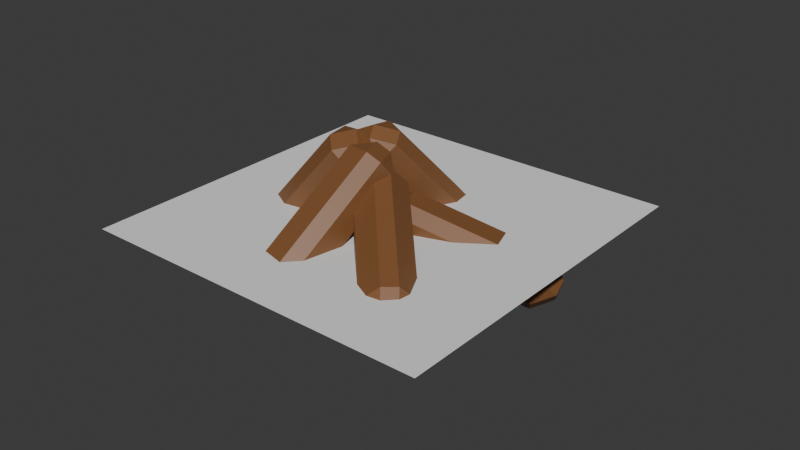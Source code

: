 # Source: campfire_wood.blend  (saved by Blender 5.2.45; exported with 4.5.12 LTS)
import bpy
from mathutils import Matrix  # noqa: F401  (used for matrix-valued properties, if any)

bpy.ops.wm.read_factory_settings(use_empty=True)
scene = bpy.context.scene
scene.name = 'Scene'

# ---- collections
col_collection = bpy.data.collections.new('Collection'); scene.collection.children.link(col_collection)

# ---- materials (node trees are filled in below, after node groups)
mat_madeira = bpy.data.materials.new('madeira')
mat_madeira.use_backface_culling_lightprobe_volume = False

# ---- material node trees
mat_madeira.use_nodes = True; mat_madeira.node_tree.nodes.clear()
_N = mat_madeira.node_tree.nodes; _L = mat_madeira.node_tree.links
n0 = _N.new('ShaderNodeBsdfPrincipled'); n0.name = 'BSDF - Pré-fundamentado'; n0.location = (10, 300)
n0.inputs[0].default_value = (0.2201, 0.09271, 0.03212, 1.0)
n1 = _N.new('ShaderNodeOutputMaterial'); n1.name = 'Saída de material'; n1.location = (300, 300)
_L.new(n0.outputs[0], n1.inputs[0])
n1.is_active_output = True

# ---- world
world_world = bpy.data.worlds.new('World'); scene.world = world_world
world_world.use_nodes = True; world_world.node_tree.nodes.clear()
_N = world_world.node_tree.nodes; _L = world_world.node_tree.links
n0 = _N.new('ShaderNodeOutputWorld'); n0.name = 'World Output'; n0.location = (300, 300)
n1 = _N.new('ShaderNodeBackground'); n1.name = 'Background'; n1.location = (10, 300)
n1.inputs[0].default_value = (0.05088, 0.05088, 0.05088, 1.0)
_L.new(n1.outputs[0], n0.inputs[0])
n0.is_active_output = True
world_world.color = (0.05088, 0.05088, 0.05088)
world_world.sun_shadow_jitter_overblur = 0.0

# ---- meshes
me_cubo_003 = bpy.data.meshes.new('Cubo.003')
me_cubo_003.from_pydata([(-0.3094, 0.2213, -0.6545), (-0.1479, 0.1452, -0.673), (-0.2938, 0.04249, -0.6531), (0.3968, -0.5242, -0.1361), (0.3713, -0.6153, 0.01647), (0.2509, -0.6269, -0.1162), (-0.4114, 0.2131, -0.5612), (-0.3958, 0.03433, -0.5598), (-0.4369, 0.1221, -0.4086), (0.2693, -0.6234, 0.1098), (0.1078, -0.5473, 0.1282), (0.1489, -0.6351, -0.02287), (-0.2626, 0.3064, -0.5959), (-0.1422, 0.318, -0.4633), (-0.1011, 0.2303, -0.6144), (0.4181, -0.5302, 0.07506), (0.4436, -0.4391, -0.07752), (0.4025, -0.3514, 0.07359), (-0.3646, 0.2982, -0.5026), (-0.3901, 0.2071, -0.3501), (-0.2442, 0.3098, -0.37), (0.3161, -0.5384, 0.1684), (0.3005, -0.3595, 0.1669), (0.1546, -0.4622, 0.1868), (-0.05036, 0.1921, -0.5958), (0.09405, 0.1828, -0.4896), (-0.03055, 0.05378, -0.4831), (0.2454, 0.0871, 0.5109), (0.1387, 0.07242, 0.6546), (0.1208, -0.04196, 0.5174), (-0.1873, 0.1891, -0.5754), (-0.1675, 0.05081, -0.4626), (-0.2939, 0.1744, -0.4317), (0.00183, 0.06945, 0.675), (-0.1426, 0.07869, 0.5688), (-0.01615, -0.04493, 0.5378), (-0.05118, 0.3049, -0.5849), (-0.0332, 0.4193, -0.4477), (0.09323, 0.2957, -0.4786), (0.1379, 0.1853, 0.6655), (0.2445, 0.2, 0.5218), (0.1181, 0.3236, 0.5528), (-0.1881, 0.302, -0.5644), (-0.2947, 0.2873, -0.4208), (-0.1701, 0.4164, -0.4273), (0.001013, 0.1823, 0.6859), (-0.0188, 0.3206, 0.5732), (-0.1434, 0.1916, 0.5797), (0.1471, 0.2635, -0.4474), (0.2679, 0.3962, -0.4517), (0.2423, 0.303, -0.3004), (0.4302, 1.238, 0.09438), (0.35, 1.315, 0.235), (0.4046, 1.145, 0.2457), (0.03753, 0.2333, -0.3683), (0.1327, 0.2729, -0.2213), (-0.04268, 0.3108, -0.2277), (0.2404, 1.285, 0.3141), (0.1196, 1.153, 0.3184), (0.295, 1.115, 0.3247), (0.08024, 0.322, -0.5178), (0.02564, 0.4927, -0.5284), (0.201, 0.4548, -0.5221), (0.2831, 1.374, 0.1646), (0.3633, 1.297, 0.02398), (0.1879, 1.334, 0.01765), (-0.02936, 0.2919, -0.4387), (-0.1096, 0.3694, -0.2981), (-0.08396, 0.4626, -0.4493), (0.1735, 1.344, 0.2437), (0.07833, 1.304, 0.09671), (0.05272, 1.211, 0.248), (-0.3421, 0.07765, -0.6639), (-0.1771, 0.07717, -0.7345), (-0.2006, 0.1189, -0.5615), (0.5809, 0.7516, -0.7945), (0.6052, 0.9205, -0.7389), (0.5574, 0.7934, -0.6215), (-0.4189, 0.17, -0.595), (-0.2773, 0.2113, -0.4926), (-0.3946, 0.339, -0.5394), (0.5284, 1.013, -0.67), (0.3634, 1.013, -0.5994), (0.4807, 0.8858, -0.5527), (-0.384, 0.116, -0.762), (-0.3363, 0.2432, -0.8794), (-0.219, 0.1155, -0.8327), (0.5633, 0.9589, -0.837), (0.539, 0.7899, -0.8927), (0.4217, 0.9176, -0.9394), (-0.4608, 0.2084, -0.6931), (-0.4365, 0.3773, -0.6375), (-0.413, 0.3356, -0.8105), (0.4866, 1.051, -0.7682), (0.345, 1.01, -0.8705), (0.3215, 1.052, -0.6975), (0.6378, 0.2719, -1.375), (0.7067, 0.3171, -1.215), (0.6519, 0.1488, -1.245), (0.3915, 0.2499, -0.2515), (0.244, 0.1879, -0.1703), (0.3367, 0.08152, -0.2812), (0.5198, 0.2135, -1.418), (0.5338, 0.09034, -1.288), (0.3722, 0.1515, -1.336), (0.1259, 0.1295, -0.2129), (0.05704, 0.0843, -0.3725), (0.2186, 0.02309, -0.3239), (0.5901, 0.3745, -1.383), (0.4974, 0.4808, -1.272), (0.659, 0.4196, -1.224), (0.1963, 0.2904, -0.1787), (0.3438, 0.3524, -0.26), (0.1822, 0.4136, -0.3085), (0.4721, 0.316, -1.426), (0.3245, 0.2541, -1.345), (0.3793, 0.4224, -1.315), (0.0782, 0.232, -0.2214), (0.06417, 0.3552, -0.3512), (0.009338, 0.1868, -0.3809), (-0.3393, 0.1901, -0.5749), (-0.1966, 0.1267, -0.4865), (-0.1743, 0.2441, -0.6205), (0.6644, -0.3424, -0.7543), (0.7367, -0.3961, -0.9096), (0.6867, -0.225, -0.8883), (-0.3778, 0.1955, -0.7079), (-0.2127, 0.2494, -0.7534), (-0.3055, 0.1418, -0.8632), (0.6982, -0.3908, -1.043), (0.5555, -0.3273, -1.131), (0.6482, -0.2197, -1.021), (-0.3907, 0.08964, -0.5641), (-0.3407, -0.08145, -0.5855), (-0.248, 0.02616, -0.4757), (0.6853, -0.4966, -0.8988), (0.613, -0.4429, -0.7435), (0.5202, -0.5505, -0.8533), (-0.4292, 0.09498, -0.697), (-0.3569, 0.04129, -0.8523), (-0.3792, -0.0761, -0.7184), (0.6469, -0.4913, -1.032), (0.4818, -0.5452, -0.9862), (0.5041, -0.4278, -1.12)], [], [(14, 16, 3, 1), (20, 22, 17, 13), (21, 9, 4, 15), (2, 5, 11, 7), (8, 10, 23, 19), (0, 1, 2), (3, 4, 5), (6, 7, 8), (9, 10, 11), (12, 13, 14), (15, 16, 17), (18, 19, 20), (21, 22, 23), (6, 0, 2, 7), (1, 3, 5, 2), (4, 9, 11, 5), (10, 8, 7, 11), (18, 6, 8, 19), (9, 21, 23, 10), (22, 20, 19, 23), (12, 18, 20, 13), (21, 15, 17, 22), (16, 14, 13, 17), (0, 12, 14, 1), (15, 4, 3, 16), (6, 18, 12, 0), (38, 40, 27, 25), (44, 46, 41, 37), (45, 33, 28, 39), (26, 29, 35, 31), (32, 34, 47, 43), (24, 25, 26), (27, 28, 29), (30, 31, 32), (33, 34, 35), (36, 37, 38), (39, 40, 41), (42, 43, 44), (45, 46, 47), (30, 24, 26, 31), (25, 27, 29, 26), (28, 33, 35, 29), (34, 32, 31, 35), (42, 30, 32, 43), (33, 45, 47, 34), (46, 44, 43, 47), (36, 42, 44, 37), (45, 39, 41, 46), (40, 38, 37, 41), (24, 36, 38, 25), (39, 28, 27, 40), (30, 42, 36, 24), (62, 64, 51, 49), (68, 70, 65, 61), (69, 57, 52, 63), (50, 53, 59, 55), (56, 58, 71, 67), (48, 49, 50), (51, 52, 53), (54, 55, 56), (57, 58, 59), (60, 61, 62), (63, 64, 65), (66, 67, 68), (69, 70, 71), (54, 48, 50, 55), (49, 51, 53, 50), (52, 57, 59, 53), (58, 56, 55, 59), (66, 54, 56, 67), (57, 69, 71, 58), (70, 68, 67, 71), (60, 66, 68, 61), (69, 63, 65, 70), (64, 62, 61, 65), (48, 60, 62, 49), (63, 52, 51, 64), (54, 66, 60, 48), (86, 88, 75, 73), (92, 94, 89, 85), (93, 81, 76, 87), (74, 77, 83, 79), (80, 82, 95, 91), (72, 73, 74), (75, 76, 77), (78, 79, 80), (81, 82, 83), (84, 85, 86), (87, 88, 89), (90, 91, 92), (93, 94, 95), (78, 72, 74, 79), (73, 75, 77, 74), (76, 81, 83, 77), (82, 80, 79, 83), (90, 78, 80, 91), (81, 93, 95, 82), (94, 92, 91, 95), (84, 90, 92, 85), (93, 87, 89, 94), (88, 86, 85, 89), (72, 84, 86, 73), (87, 76, 75, 88), (78, 90, 84, 72), (110, 112, 99, 97), (116, 118, 113, 109), (117, 105, 100, 111), (98, 101, 107, 103), (104, 106, 119, 115), (96, 97, 98), (99, 100, 101), (102, 103, 104), (105, 106, 107), (108, 109, 110), (111, 112, 113), (114, 115, 116), (117, 118, 119), (102, 96, 98, 103), (97, 99, 101, 98), (100, 105, 107, 101), (106, 104, 103, 107), (114, 102, 104, 115), (105, 117, 119, 106), (118, 116, 115, 119), (108, 114, 116, 109), (117, 111, 113, 118), (112, 110, 109, 113), (96, 108, 110, 97), (111, 100, 99, 112), (102, 114, 108, 96), (134, 136, 123, 121), (140, 142, 137, 133), (141, 129, 124, 135), (122, 125, 131, 127), (128, 130, 143, 139), (120, 121, 122), (123, 124, 125), (126, 127, 128), (129, 130, 131), (132, 133, 134), (135, 136, 137), (138, 139, 140), (141, 142, 143), (126, 120, 122, 127), (121, 123, 125, 122), (124, 129, 131, 125), (130, 128, 127, 131), (138, 126, 128, 139), (129, 141, 143, 130), (142, 140, 139, 143), (132, 138, 140, 133), (141, 135, 137, 142), (136, 134, 133, 137), (120, 132, 134, 121), (135, 124, 123, 136), (126, 138, 132, 120)])
_uv = me_cubo_003.uv_layers.new(name='Mapa UV')
_uv.uv.foreach_set('vector', [0.4, 0.8364, 0.6, 0.8364, 0.6, 0.9136, 0.4, 0.9136, 0.4, 0.5809, 0.6, 0.5809, 0.6, 0.6691, 0.4, 0.6691, 0.7114, 0.5809, 0.7886, 0.5809, 0.7886, 0.6691, 0.7114, 0.6691, 0.4, 0.08088, 0.6, 0.08088, 0.6, 0.1691, 0.4, 0.1691, 0.4, 0.3364, 0.6, 0.3364, 0.6, 0.4136, 0.4, 0.4136, 0.2114, 0.6691, 0.2114, 0.75, 0.125, 0.6691, 0.6, 0.0, 0.625, 0.08088, 0.6, 0.08088, 0.2114, 0.5809, 0.125, 0.5809, 0.2114, 0.5, 0.625, 0.1691, 0.6, 0.25, 0.6, 0.1691, 0.2886, 0.6691, 0.375, 0.6691, 0.2886, 0.75, 0.625, 0.8364, 0.6, 0.8364, 0.6, 0.75, 0.2886, 0.5809, 0.2886, 0.5, 0.375, 0.5809, 0.625, 0.4136, 0.6, 0.5, 0.6, 0.4136, 0.2114, 0.5809, 0.2114, 0.6691, 0.125, 0.6691, 0.125, 0.5809, 0.4, 0.0, 0.6, 0.0, 0.6, 0.08088, 0.4, 0.08088, 0.625, 0.08088, 0.625, 0.1691, 0.6, 0.1691, 0.6, 0.08088, 0.6, 0.3364, 0.4, 0.3364, 0.4, 0.1691, 0.6, 0.1691, 0.2886, 0.5809, 0.2114, 0.5809, 0.2114, 0.5, 0.2886, 0.5, 0.625, 0.3364, 0.625, 0.4136, 0.6, 0.4136, 0.6, 0.3364, 0.6, 0.5809, 0.4, 0.5809, 0.4, 0.4136, 0.6, 0.4136, 0.2886, 0.6691, 0.2886, 0.5809, 0.4, 0.5809, 0.4, 0.6691, 0.7114, 0.5809, 0.7114, 0.6691, 0.6, 0.6691, 0.6, 0.5809, 0.6, 0.8364, 0.4, 0.8364, 0.4, 0.6691, 0.6, 0.6691, 0.2114, 0.6691, 0.2886, 0.6691, 0.2886, 0.75, 0.2114, 0.75, 0.625, 0.8364, 0.625, 0.9136, 0.6, 0.9136, 0.6, 0.8364, 0.2114, 0.5809, 0.2886, 0.5809, 0.2886, 0.6691, 0.2114, 0.6691, 0.4, 0.8364, 0.6, 0.8364, 0.6, 0.9136, 0.4, 0.9136, 0.4, 0.5809, 0.6, 0.5809, 0.6, 0.6691, 0.4, 0.6691, 0.7114, 0.5809, 0.7886, 0.5809, 0.7886, 0.6691, 0.7114, 0.6691, 0.4, 0.08088, 0.6, 0.08088, 0.6, 0.1691, 0.4, 0.1691, 0.4, 0.3364, 0.6, 0.3364, 0.6, 0.4136, 0.4, 0.4136, 0.2114, 0.6691, 0.2114, 0.75, 0.125, 0.6691, 0.6, 0.0, 0.625, 0.08088, 0.6, 0.08088, 0.2114, 0.5809, 0.125, 0.5809, 0.2114, 0.5, 0.625, 0.1691, 0.6, 0.25, 0.6, 0.1691, 0.2886, 0.6691, 0.375, 0.6691, 0.2886, 0.75, 0.625, 0.8364, 0.6, 0.8364, 0.6, 0.75, 0.2886, 0.5809, 0.2886, 0.5, 0.375, 0.5809, 0.625, 0.4136, 0.6, 0.5, 0.6, 0.4136, 0.2114, 0.5809, 0.2114, 0.6691, 0.125, 0.6691, 0.125, 0.5809, 0.4, 0.0, 0.6, 0.0, 0.6, 0.08088, 0.4, 0.08088, 0.625, 0.08088, 0.625, 0.1691, 0.6, 0.1691, 0.6, 0.08088, 0.6, 0.3364, 0.4, 0.3364, 0.4, 0.1691, 0.6, 0.1691, 0.2886, 0.5809, 0.2114, 0.5809, 0.2114, 0.5, 0.2886, 0.5, 0.625, 0.3364, 0.625, 0.4136, 0.6, 0.4136, 0.6, 0.3364, 0.6, 0.5809, 0.4, 0.5809, 0.4, 0.4136, 0.6, 0.4136, 0.2886, 0.6691, 0.2886, 0.5809, 0.4, 0.5809, 0.4, 0.6691, 0.7114, 0.5809, 0.7114, 0.6691, 0.6, 0.6691, 0.6, 0.5809, 0.6, 0.8364, 0.4, 0.8364, 0.4, 0.6691, 0.6, 0.6691, 0.2114, 0.6691, 0.2886, 0.6691, 0.2886, 0.75, 0.2114, 0.75, 0.625, 0.8364, 0.625, 0.9136, 0.6, 0.9136, 0.6, 0.8364, 0.2114, 0.5809, 0.2886, 0.5809, 0.2886, 0.6691, 0.2114, 0.6691, 0.4, 0.8364, 0.6, 0.8364, 0.6, 0.9136, 0.4, 0.9136, 0.4, 0.5809, 0.6, 0.5809, 0.6, 0.6691, 0.4, 0.6691, 0.7114, 0.5809, 0.7886, 0.5809, 0.7886, 0.6691, 0.7114, 0.6691, 0.4, 0.08088, 0.6, 0.08088, 0.6, 0.1691, 0.4, 0.1691, 0.4, 0.3364, 0.6, 0.3364, 0.6, 0.4136, 0.4, 0.4136, 0.2114, 0.6691, 0.2114, 0.75, 0.125, 0.6691, 0.6, 0.0, 0.625, 0.08088, 0.6, 0.08088, 0.2114, 0.5809, 0.125, 0.5809, 0.2114, 0.5, 0.625, 0.1691, 0.6, 0.25, 0.6, 0.1691, 0.2886, 0.6691, 0.375, 0.6691, 0.2886, 0.75, 0.625, 0.8364, 0.6, 0.8364, 0.6, 0.75, 0.2886, 0.5809, 0.2886, 0.5, 0.375, 0.5809, 0.625, 0.4136, 0.6, 0.5, 0.6, 0.4136, 0.2114, 0.5809, 0.2114, 0.6691, 0.125, 0.6691, 0.125, 0.5809, 0.4, 0.0, 0.6, 0.0, 0.6, 0.08088, 0.4, 0.08088, 0.625, 0.08088, 0.625, 0.1691, 0.6, 0.1691, 0.6, 0.08088, 0.6, 0.3364, 0.4, 0.3364, 0.4, 0.1691, 0.6, 0.1691, 0.2886, 0.5809, 0.2114, 0.5809, 0.2114, 0.5, 0.2886, 0.5, 0.625, 0.3364, 0.625, 0.4136, 0.6, 0.4136, 0.6, 0.3364, 0.6, 0.5809, 0.4, 0.5809, 0.4, 0.4136, 0.6, 0.4136, 0.2886, 0.6691, 0.2886, 0.5809, 0.4, 0.5809, 0.4, 0.6691, 0.7114, 0.5809, 0.7114, 0.6691, 0.6, 0.6691, 0.6, 0.5809, 0.6, 0.8364, 0.4, 0.8364, 0.4, 0.6691, 0.6, 0.6691, 0.2114, 0.6691, 0.2886, 0.6691, 0.2886, 0.75, 0.2114, 0.75, 0.625, 0.8364, 0.625, 0.9136, 0.6, 0.9136, 0.6, 0.8364, 0.2114, 0.5809, 0.2886, 0.5809, 0.2886, 0.6691, 0.2114, 0.6691, 0.4, 0.8364, 0.6, 0.8364, 0.6, 0.9136, 0.4, 0.9136, 0.4, 0.5809, 0.6, 0.5809, 0.6, 0.6691, 0.4, 0.6691, 0.7114, 0.5809, 0.7886, 0.5809, 0.7886, 0.6691, 0.7114, 0.6691, 0.4, 0.08088, 0.6, 0.08088, 0.6, 0.1691, 0.4, 0.1691, 0.4, 0.3364, 0.6, 0.3364, 0.6, 0.4136, 0.4, 0.4136, 0.2114, 0.6691, 0.2114, 0.75, 0.125, 0.6691, 0.6, 0.0, 0.625, 0.08088, 0.6, 0.08088, 0.2114, 0.5809, 0.125, 0.5809, 0.2114, 0.5, 0.625, 0.1691, 0.6, 0.25, 0.6, 0.1691, 0.2886, 0.6691, 0.375, 0.6691, 0.2886, 0.75, 0.625, 0.8364, 0.6, 0.8364, 0.6, 0.75, 0.2886, 0.5809, 0.2886, 0.5, 0.375, 0.5809, 0.625, 0.4136, 0.6, 0.5, 0.6, 0.4136, 0.2114, 0.5809, 0.2114, 0.6691, 0.125, 0.6691, 0.125, 0.5809, 0.4, 0.0, 0.6, 0.0, 0.6, 0.08088, 0.4, 0.08088, 0.625, 0.08088, 0.625, 0.1691, 0.6, 0.1691, 0.6, 0.08088, 0.6, 0.3364, 0.4, 0.3364, 0.4, 0.1691, 0.6, 0.1691, 0.2886, 0.5809, 0.2114, 0.5809, 0.2114, 0.5, 0.2886, 0.5, 0.625, 0.3364, 0.625, 0.4136, 0.6, 0.4136, 0.6, 0.3364, 0.6, 0.5809, 0.4, 0.5809, 0.4, 0.4136, 0.6, 0.4136, 0.2886, 0.6691, 0.2886, 0.5809, 0.4, 0.5809, 0.4, 0.6691, 0.7114, 0.5809, 0.7114, 0.6691, 0.6, 0.6691, 0.6, 0.5809, 0.6, 0.8364, 0.4, 0.8364, 0.4, 0.6691, 0.6, 0.6691, 0.2114, 0.6691, 0.2886, 0.6691, 0.2886, 0.75, 0.2114, 0.75, 0.625, 0.8364, 0.625, 0.9136, 0.6, 0.9136, 0.6, 0.8364, 0.2114, 0.5809, 0.2886, 0.5809, 0.2886, 0.6691, 0.2114, 0.6691, 0.4, 0.8364, 0.6, 0.8364, 0.6, 0.9136, 0.4, 0.9136, 0.4, 0.5809, 0.6, 0.5809, 0.6, 0.6691, 0.4, 0.6691, 0.7114, 0.5809, 0.7886, 0.5809, 0.7886, 0.6691, 0.7114, 0.6691, 0.4, 0.08088, 0.6, 0.08088, 0.6, 0.1691, 0.4, 0.1691, 0.4, 0.3364, 0.6, 0.3364, 0.6, 0.4136, 0.4, 0.4136, 0.2114, 0.6691, 0.2114, 0.75, 0.125, 0.6691, 0.6, 0.0, 0.625, 0.08088, 0.6, 0.08088, 0.2114, 0.5809, 0.125, 0.5809, 0.2114, 0.5, 0.625, 0.1691, 0.6, 0.25, 0.6, 0.1691, 0.2886, 0.6691, 0.375, 0.6691, 0.2886, 0.75, 0.625, 0.8364, 0.6, 0.8364, 0.6, 0.75, 0.2886, 0.5809, 0.2886, 0.5, 0.375, 0.5809, 0.625, 0.4136, 0.6, 0.5, 0.6, 0.4136, 0.2114, 0.5809, 0.2114, 0.6691, 0.125, 0.6691, 0.125, 0.5809, 0.4, 0.0, 0.6, 0.0, 0.6, 0.08088, 0.4, 0.08088, 0.625, 0.08088, 0.625, 0.1691, 0.6, 0.1691, 0.6, 0.08088, 0.6, 0.3364, 0.4, 0.3364, 0.4, 0.1691, 0.6, 0.1691, 0.2886, 0.5809, 0.2114, 0.5809, 0.2114, 0.5, 0.2886, 0.5, 0.625, 0.3364, 0.625, 0.4136, 0.6, 0.4136, 0.6, 0.3364, 0.6, 0.5809, 0.4, 0.5809, 0.4, 0.4136, 0.6, 0.4136, 0.2886, 0.6691, 0.2886, 0.5809, 0.4, 0.5809, 0.4, 0.6691, 0.7114, 0.5809, 0.7114, 0.6691, 0.6, 0.6691, 0.6, 0.5809, 0.6, 0.8364, 0.4, 0.8364, 0.4, 0.6691, 0.6, 0.6691, 0.2114, 0.6691, 0.2886, 0.6691, 0.2886, 0.75, 0.2114, 0.75, 0.625, 0.8364, 0.625, 0.9136, 0.6, 0.9136, 0.6, 0.8364, 0.2114, 0.5809, 0.2886, 0.5809, 0.2886, 0.6691, 0.2114, 0.6691, 0.4, 0.8364, 0.6, 0.8364, 0.6, 0.9136, 0.4, 0.9136, 0.4, 0.5809, 0.6, 0.5809, 0.6, 0.6691, 0.4, 0.6691, 0.7114, 0.5809, 0.7886, 0.5809, 0.7886, 0.6691, 0.7114, 0.6691, 0.4, 0.08088, 0.6, 0.08088, 0.6, 0.1691, 0.4, 0.1691, 0.4, 0.3364, 0.6, 0.3364, 0.6, 0.4136, 0.4, 0.4136, 0.2114, 0.6691, 0.2114, 0.75, 0.125, 0.6691, 0.6, 0.0, 0.625, 0.08088, 0.6, 0.08088, 0.2114, 0.5809, 0.125, 0.5809, 0.2114, 0.5, 0.625, 0.1691, 0.6, 0.25, 0.6, 0.1691, 0.2886, 0.6691, 0.375, 0.6691, 0.2886, 0.75, 0.625, 0.8364, 0.6, 0.8364, 0.6, 0.75, 0.2886, 0.5809, 0.2886, 0.5, 0.375, 0.5809, 0.625, 0.4136, 0.6, 0.5, 0.6, 0.4136, 0.2114, 0.5809, 0.2114, 0.6691, 0.125, 0.6691, 0.125, 0.5809, 0.4, 0.0, 0.6, 0.0, 0.6, 0.08088, 0.4, 0.08088, 0.625, 0.08088, 0.625, 0.1691, 0.6, 0.1691, 0.6, 0.08088, 0.6, 0.3364, 0.4, 0.3364, 0.4, 0.1691, 0.6, 0.1691, 0.2886, 0.5809, 0.2114, 0.5809, 0.2114, 0.5, 0.2886, 0.5, 0.625, 0.3364, 0.625, 0.4136, 0.6, 0.4136, 0.6, 0.3364, 0.6, 0.5809, 0.4, 0.5809, 0.4, 0.4136, 0.6, 0.4136, 0.2886, 0.6691, 0.2886, 0.5809, 0.4, 0.5809, 0.4, 0.6691, 0.7114, 0.5809, 0.7114, 0.6691, 0.6, 0.6691, 0.6, 0.5809, 0.6, 0.8364, 0.4, 0.8364, 0.4, 0.6691, 0.6, 0.6691, 0.2114, 0.6691, 0.2886, 0.6691, 0.2886, 0.75, 0.2114, 0.75, 0.625, 0.8364, 0.625, 0.9136, 0.6, 0.9136, 0.6, 0.8364, 0.2114, 0.5809, 0.2886, 0.5809, 0.2886, 0.6691, 0.2114, 0.6691])
me_cubo_003.materials.append(mat_madeira)
me_cubo_003.update()
me_plane = bpy.data.meshes.new('Plane')
me_plane.from_pydata([(-1.0, -1.0, 0.0), (1.0, -1.0, 0.0), (-1.0, 1.0, 0.0), (1.0, 1.0, 0.0)], [], [(0, 1, 3, 2)])
_uv = me_plane.uv_layers.new(name='UVMap')
_uv.uv.foreach_set('vector', [0.0, 0.0, 1.0, 0.0, 1.0, 1.0, 0.0, 1.0])
me_plane.update()

# ---- objects
ob_madeira_da_fogueira = bpy.data.objects.new('madeira da fogueira', me_cubo_003)
ob_plane = bpy.data.objects.new('Plane', me_plane)

# ---- transforms, parenting, visibility, modifiers, constraints
ob_madeira_da_fogueira.location = (0.0584, -0.189, 0.01535)
ob_madeira_da_fogueira.rotation_euler = (0.1738, 1.762, -0.5335)
ob_madeira_da_fogueira.scale = (0.3765, 0.3765, 0.3765)
ob_plane.location = (0.0, 0.0, 0.0)
ob_plane.scale = (0.5, 0.5, 0.5)

# ---- collection membership
col_collection.objects.link(ob_madeira_da_fogueira)
col_collection.objects.link(ob_plane)

# ---- scene / render settings (as saved in the file)
scene.frame_start = 1; scene.frame_end = 200; scene.frame_set(134)
scene.render.engine = 'BLENDER_EEVEE_NEXT'
scene.render.bake_bias = 0.0
scene.render.bake_samples = 0
scene.eevee.fast_gi_thickness_far = 0.0
bpy.context.view_layer.update()

# ---- added for rendering (the .blend has no active camera and no usable light): camera, sun
cam_auto = bpy.data.cameras.new('AutoCamera')
cam_auto.lens = 50.0
cam_auto.sensor_width = 36.0
cam_auto.clip_end = 1000.0
ob_auto_camera = bpy.data.objects.new('AutoCamera', cam_auto)
scene.collection.objects.link(ob_auto_camera)
ob_auto_camera.location = (1.63584, -1.90835, 1.26564)
ob_auto_camera.rotation_euler = (1.09748, -7.21219e-08, 0.694738)
scene.camera = ob_auto_camera
light_auto_sun = bpy.data.lights.new('AutoSun', 'SUN')
light_auto_sun.energy = 3.0
light_auto_sun.angle = 0.0523599
ob_auto_sun = bpy.data.objects.new('AutoSun', light_auto_sun)
scene.collection.objects.link(ob_auto_sun)
ob_auto_sun.rotation_euler = (0.872665, 0.174533, 0.523599)
bpy.context.view_layer.update()
